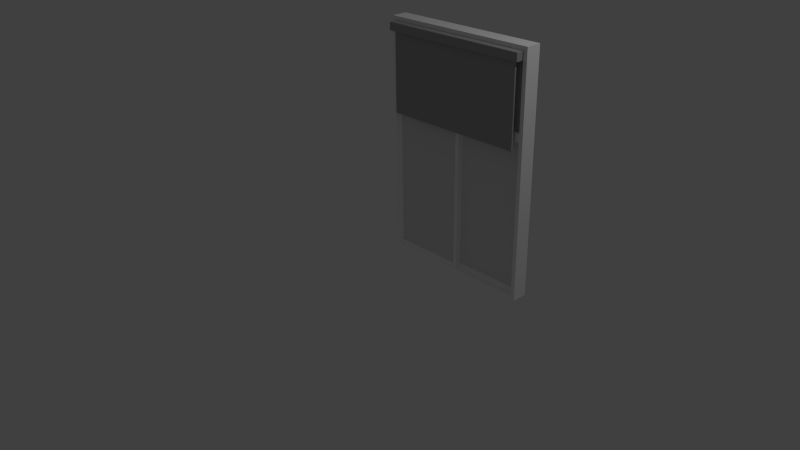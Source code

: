 # Source: window.blend  (saved by Blender 2.75.0; exported with 4.5.12 LTS)
import bpy
from mathutils import Matrix  # noqa: F401  (used for matrix-valued properties, if any)

bpy.ops.wm.read_factory_settings(use_empty=True)
scene = bpy.context.scene
scene.name = 'Scene'

# ---- collections
col_collection_1 = bpy.data.collections.new('Collection 1'); scene.collection.children.link(col_collection_1)

# ---- materials (node trees are filled in below, after node groups)
mat_blinds = bpy.data.materials.new('Blinds')
mat_blinds.alpha_threshold = 0.0
mat_blinds.use_transparent_shadow = False
mat_blinds.diffuse_color = (0.4, 0.4, 0.4, 1.0)
mat_blinds.roughness = 0.5
mat_blinds.specular_intensity = 0.0
mat_glass = bpy.data.materials.new('Glass')
mat_glass.alpha_threshold = 0.0
mat_glass.use_transparent_shadow = False
mat_glass.roughness = 0.5
mat_glass.specular_intensity = 0.8
mat_wall = bpy.data.materials.new('Wall')
mat_wall.alpha_threshold = 0.0
mat_wall.use_transparent_shadow = False
mat_wall.diffuse_color = (1.0, 1.0, 1.0, 1.0)
mat_wall.roughness = 0.5
mat_wall.specular_intensity = 0.0

# ---- material node trees

# ---- world
world_world = bpy.data.worlds.new('World'); scene.world = world_world
world_world.color = (0.05088, 0.05088, 0.05088)
world_world.use_sun_shadow = False
world_world.sun_shadow_jitter_overblur = 0.0
world_world.cycles.sampling_method = 'MANUAL'
world_world.cycles.sample_map_resolution = 256

# ---- cameras
cam_camera = bpy.data.cameras.new('Camera')
cam_camera.clip_end = 100.0
cam_camera.lens = 35.0
cam_camera.sensor_width = 32.0
cam_camera.sensor_height = 18.0
cam_camera.ortho_scale = 7.314
cam_camera.dof.focus_distance = 0.0
cam_camera.dof.aperture_fstop = 128.0

# ---- lights
light_lamp = bpy.data.lights.new('Lamp', 'POINT')
light_lamp.transmission_factor = 0.0
light_lamp.cutoff_distance = 30.0
light_lamp.energy = 100.0
light_lamp.shadow_buffer_clip_start = 1.001
light_lamp.shadow_soft_size = 0.1
light_lamp.shadow_maximum_resolution = 0.006
light_lamp.use_absolute_resolution = True
light_lamp.cycles.use_multiple_importance_sampling = False

# ---- meshes
me_cube_009 = bpy.data.meshes.new('Cube.009')
me_cube_009.from_pydata([(-0.5, -0.5, -0.5), (-0.5, -0.5, 0.5), (-0.5, 0.5, -0.5), (-0.5, 0.5, 0.5), (0.5, -0.5, -0.5), (0.5, -0.5, 0.5), (0.5, 0.5, -0.5), (0.5, 0.5, 0.5)], [], [(1, 3, 2, 0), (3, 7, 6, 2), (7, 5, 4, 6), (5, 1, 0, 4), (0, 2, 6, 4), (5, 7, 3, 1)])
me_cube_009.materials.append(mat_blinds)
me_cube_009.use_remesh_preserve_volume = False
me_cube_009.use_remesh_preserve_attributes = False
me_cube_009.use_mirror_vertex_groups = False
me_cube_009.update()
me_cube_003 = bpy.data.meshes.new('Cube.003')
me_cube_003.from_pydata([(-0.5, -0.5, -0.5), (-0.5, -0.5, 0.5), (-0.5, 0.5, -0.5), (-0.5, 0.5, 0.5), (0.5, -0.5, -0.5), (0.5, -0.5, 0.5), (0.5, 0.5, -0.5), (0.5, 0.5, 0.5)], [], [(1, 3, 2, 0), (3, 7, 6, 2), (7, 5, 4, 6), (5, 1, 0, 4), (0, 2, 6, 4), (5, 7, 3, 1)])
me_cube_003.materials.append(mat_glass)
me_cube_003.use_remesh_preserve_volume = False
me_cube_003.use_remesh_preserve_attributes = False
me_cube_003.use_mirror_vertex_groups = False
me_cube_003.update()
me_cube_002 = bpy.data.meshes.new('Cube.002')
me_cube_002.from_pydata([(-0.5, -0.5, -0.5), (-0.5, -0.5, 0.5), (-0.5, 0.5, -0.5), (-0.5, 0.5, 0.5), (0.5, -0.5, -0.5), (0.5, -0.5, 0.5), (0.5, 0.5, -0.5), (0.5, 0.5, 0.5)], [], [(1, 3, 2, 0), (3, 7, 6, 2), (7, 5, 4, 6), (5, 1, 0, 4), (0, 2, 6, 4), (5, 7, 3, 1)])
me_cube_002.materials.append(mat_glass)
me_cube_002.use_remesh_preserve_volume = False
me_cube_002.use_remesh_preserve_attributes = False
me_cube_002.use_mirror_vertex_groups = False
me_cube_002.update()
me_cube_004 = bpy.data.meshes.new('Cube.004')
me_cube_004.from_pydata([(-0.5, -0.5, -0.5), (-0.5, -0.5, 0.5), (-0.5, 0.5, -0.5), (-0.5, 0.5, 0.5), (0.5, -0.5, -0.5), (0.5, -0.5, 0.5), (0.5, 0.5, -0.5), (0.5, 0.5, 0.5)], [], [(1, 3, 2, 0), (3, 7, 6, 2), (7, 5, 4, 6), (5, 1, 0, 4), (0, 2, 6, 4), (5, 7, 3, 1)])
me_cube_004.materials.append(mat_glass)
me_cube_004.use_remesh_preserve_volume = False
me_cube_004.use_remesh_preserve_attributes = False
me_cube_004.use_mirror_vertex_groups = False
me_cube_004.update()
me_cube_001 = bpy.data.meshes.new('Cube.001')
me_cube_001.from_pydata([(-0.5, -0.5, 0.5), (-0.5, 0.5, 0.5), (-0.5, 0.5, -0.5), (-0.5, -0.5, -0.5), (-0.475, -0.5, -0.4833), (-0.475, -0.5, 0.15), (-0.475, -0.5, 0.1833), (-0.475, -0.5, 0.4833), (-0.025, -0.5, 0.4833), (0.5, -0.5, 0.5), (0.5, 0.5, 0.5), (-0.025, 0.5, 0.4833), (-0.475, 0.5, 0.4833), (-0.475, 0.5, 0.1833), (-0.475, 0.5, 0.15), (-0.475, 0.5, -0.4833), (0.5, 0.5, -0.5), (0.5, -0.5, -0.5), (0.475, -0.5, 0.15), (0.475, -0.5, -0.4833), (-0.025, -0.5, 0.1833), (0.025, -0.5, 0.1833), (0.025, -0.5, 0.4833), (0.475, -0.5, 0.4833), (0.475, -0.5, 0.1833), (0.475, 0.5, 0.15), (-0.025, 0.5, 0.1833), (0.025, 0.5, 0.1833), (0.475, 0.5, 0.1833), (0.475, 0.5, 0.4833), (0.025, 0.5, 0.4833), (0.475, 0.5, -0.4833)], [], [(0, 1, 2, 3), (0, 3, 4, 5, 6, 7, 8, 9), (9, 10, 1, 0), (1, 10, 11, 12, 13, 14, 15, 2), (3, 2, 16, 17), (3, 17, 9, 18, 19, 4), (5, 4, 15, 14), (8, 20, 21, 22, 23, 9), (5, 18, 9, 23, 24, 21, 20, 6), (7, 6, 13, 12), (8, 7, 12, 11), (10, 9, 17, 16), (10, 25, 14, 13, 26, 27, 28, 29), (10, 29, 30, 27, 26, 11), (2, 15, 31, 25, 10, 16), (25, 31, 19, 18), (4, 19, 31, 15), (18, 5, 14, 25), (11, 26, 20, 8), (6, 20, 26, 13), (22, 21, 27, 30), (23, 22, 30, 29), (21, 24, 28, 27), (29, 28, 24, 23)])
me_cube_001.materials.append(mat_wall)
me_cube_001.use_remesh_preserve_volume = False
me_cube_001.use_remesh_preserve_attributes = False
me_cube_001.use_mirror_vertex_groups = False
me_cube_001.update()
me_cube_005 = bpy.data.meshes.new('Cube.005')
me_cube_005.from_pydata([(-0.5, -0.5, -0.5), (-0.5, -0.5, 0.5), (-0.5, 0.5, -0.5), (-0.5, 0.5, 0.5), (0.5, -0.5, -0.5), (0.5, -0.5, 0.5), (0.5, 0.5, -0.5), (0.5, 0.5, 0.5)], [], [(1, 3, 2, 0), (3, 7, 6, 2), (7, 5, 4, 6), (5, 1, 0, 4), (0, 2, 6, 4), (5, 7, 3, 1)])
me_cube_005.materials.append(mat_glass)
me_cube_005.use_remesh_preserve_volume = False
me_cube_005.use_remesh_preserve_attributes = False
me_cube_005.use_mirror_vertex_groups = False
me_cube_005.update()
me_cube_007 = bpy.data.meshes.new('Cube.007')
me_cube_007.from_pydata([(-0.5, -0.5, 0.5), (-0.5, 0.5, 0.5), (-0.5, 0.5, -0.5), (-0.5, -0.5, -0.5), (-0.45, -0.5, -0.4737), (0.5, -0.5, -0.5), (0.5, -0.5, 0.5), (0.45, -0.5, 0.4737), (0.45, -0.5, -0.4737), (-0.45, -0.5, 0.4737), (0.5, 0.5, 0.5), (-0.45, 0.5, 0.4737), (-0.45, 0.5, -0.4737), (0.45, 0.5, 0.4737), (0.45, 0.5, -0.4737), (0.5, 0.5, -0.5)], [], [(0, 1, 2, 3), (4, 3, 5, 6, 7, 8), (9, 7, 6, 0, 3, 4), (6, 10, 1, 0), (11, 12, 2, 1, 10, 13), (12, 14, 13, 10, 15, 2), (3, 2, 15, 5), (10, 6, 5, 15), (9, 4, 12, 11), (7, 9, 11, 13), (4, 8, 14, 12), (13, 14, 8, 7)])
me_cube_007.materials.append(mat_wall)
me_cube_007.use_remesh_preserve_volume = False
me_cube_007.use_remesh_preserve_attributes = False
me_cube_007.use_mirror_vertex_groups = False
me_cube_007.update()
me_cube_008 = bpy.data.meshes.new('Cube.008')
me_cube_008.from_pydata([(-0.5, -0.5, 0.5), (-0.5, 0.5, 0.5), (-0.5, 0.5, -0.5), (-0.5, -0.5, -0.5), (-0.45, -0.5, -0.4737), (0.5, -0.5, -0.5), (0.5, -0.5, 0.5), (0.45, -0.5, 0.4737), (0.45, -0.5, -0.4737), (-0.45, -0.5, 0.4737), (0.5, 0.5, 0.5), (-0.45, 0.5, 0.4737), (-0.45, 0.5, -0.4737), (0.45, 0.5, 0.4737), (0.45, 0.5, -0.4737), (0.5, 0.5, -0.5)], [], [(0, 1, 2, 3), (4, 3, 5, 6, 7, 8), (9, 7, 6, 0, 3, 4), (6, 10, 1, 0), (11, 12, 2, 1, 10, 13), (12, 14, 13, 10, 15, 2), (3, 2, 15, 5), (10, 6, 5, 15), (9, 4, 12, 11), (7, 9, 11, 13), (4, 8, 14, 12), (13, 14, 8, 7)])
me_cube_008.materials.append(mat_wall)
me_cube_008.use_remesh_preserve_volume = False
me_cube_008.use_remesh_preserve_attributes = False
me_cube_008.use_mirror_vertex_groups = False
me_cube_008.update()
me_cube_010 = bpy.data.meshes.new('Cube.010')
me_cube_010.from_pydata([(-0.5, -0.5, -0.5), (-0.5, -0.5, 0.5), (-0.5, 0.5, -0.5), (-0.5, 0.5, 0.5), (0.5, -0.5, -0.5), (0.5, -0.5, 0.5), (0.5, 0.5, -0.5), (0.5, 0.5, 0.5)], [], [(1, 3, 2, 0), (3, 7, 6, 2), (7, 5, 4, 6), (5, 1, 0, 4), (0, 2, 6, 4), (5, 7, 3, 1)])
me_cube_010.materials.append(mat_blinds)
me_cube_010.use_remesh_preserve_volume = False
me_cube_010.use_remesh_preserve_attributes = False
me_cube_010.use_mirror_vertex_groups = False
me_cube_010.update()

# ---- objects
ob_cube = bpy.data.objects.new('Cube', me_cube_009)
ob_topglass02 = bpy.data.objects.new('TopGlass02', me_cube_003)
ob_glass01 = bpy.data.objects.new('Glass01', me_cube_002)
ob_lamp = bpy.data.objects.new('Lamp', light_lamp)
ob_camera = bpy.data.objects.new('Camera', cam_camera)
ob_topglass01 = bpy.data.objects.new('TopGlass01', me_cube_004)
ob_frame = bpy.data.objects.new('Frame', me_cube_001)
ob_glass02 = bpy.data.objects.new('Glass02', me_cube_005)
ob_glass01_002 = bpy.data.objects.new('Glass01.002', me_cube_007)
ob_glass01_001 = bpy.data.objects.new('Glass01.001', me_cube_008)
ob_cube_001 = bpy.data.objects.new('Cube.001', me_cube_010)

# ---- transforms, parenting, visibility, modifiers, constraints
ob_cube.location = (1.0, 0.35, 2.9)
ob_cube.scale = (1.9, 0.1, 0.1)
ob_cube.lineart.crease_threshold = 0.0
ob_topglass02.location = (0.5, 0.5, 2.5)
ob_topglass02.scale = (0.9, 0.05, 0.9)
ob_topglass02.lineart.crease_threshold = 0.0
ob_glass01.location = (1.45, 0.525, 1.0)
ob_glass01.scale = (0.9, 0.05, 1.8)
ob_glass01.lineart.crease_threshold = 0.0
ob_lamp.location = (4.076, 1.005, 5.904)
ob_lamp.rotation_euler = (0.6503, 0.05522, 1.866)
ob_lamp.lock_rotations_4d = False
ob_lamp.empty_display_type = 'ARROWS'
ob_lamp.color = (0.0, 0.0, 0.0, 0.0)
ob_lamp.lineart.crease_threshold = 0.0
ob_camera.location = (7.481, -6.508, 5.344)
ob_camera.rotation_euler = (1.109, 0.01082, 0.8149)
ob_camera.lock_rotations_4d = False
ob_camera.empty_display_type = 'ARROWS'
ob_camera.color = (0.0, 0.0, 0.0, 0.0)
ob_camera.display_type = 'WIRE'
ob_camera.lineart.crease_threshold = 0.0
ob_topglass01.location = (1.5, 0.5, 2.5)
ob_topglass01.scale = (0.9, 0.05, 0.9)
ob_topglass01.lineart.crease_threshold = 0.0
ob_frame.location = (1.0, 0.5, 1.5)
ob_frame.scale = (2.0, 0.2, 3.0)
ob_frame.lineart.crease_threshold = 0.0
ob_glass02.location = (0.55, 0.475, 1.0)
ob_glass02.scale = (0.9, 0.05, 1.8)
ob_glass02.lineart.crease_threshold = 0.0
ob_glass01_002.location = (0.55, 0.475, 1.0)
ob_glass01_002.scale = (1.0, 0.1, 1.9)
ob_glass01_002.lineart.crease_threshold = 0.0
ob_glass01_001.location = (1.45, 0.525, 1.0)
ob_glass01_001.scale = (1.0, 0.1, 1.9)
ob_glass01_001.lineart.crease_threshold = 0.0
ob_cube_001.location = (1.0, 0.35, 2.35)
ob_cube_001.scale = (1.8, 0.02, 1.0)
ob_cube_001.lineart.crease_threshold = 0.0

# ---- collection membership
col_collection_1.objects.link(ob_cube)
col_collection_1.objects.link(ob_topglass02)
col_collection_1.objects.link(ob_glass01)
col_collection_1.objects.link(ob_lamp)
col_collection_1.objects.link(ob_camera)
col_collection_1.objects.link(ob_topglass01)
col_collection_1.objects.link(ob_frame)
col_collection_1.objects.link(ob_glass02)
col_collection_1.objects.link(ob_glass01_002)
col_collection_1.objects.link(ob_glass01_001)
col_collection_1.objects.link(ob_cube_001)

# ---- scene / render settings (as saved in the file)
scene.camera = ob_camera
scene.frame_start = 1; scene.frame_end = 250; scene.frame_set(1)
scene.render.engine = 'BLENDER_EEVEE_NEXT'
scene.render.resolution_percentage = 50
scene.render.dither_intensity = 0.0
scene.cycles.use_denoising = False
scene.cycles.samples = 10
scene.cycles.sampling_pattern = 'TABULATED_SOBOL'
scene.cycles.light_sampling_threshold = 0.0
scene.cycles.use_adaptive_sampling = False
scene.cycles.use_light_tree = False
scene.cycles.blur_glossy = 0.0
scene.cycles.pixel_filter_type = 'GAUSSIAN'
scene.cycles.sample_clamp_indirect = 0.0
scene.view_settings.view_transform = 'Standard'
bpy.context.view_layer.update()

